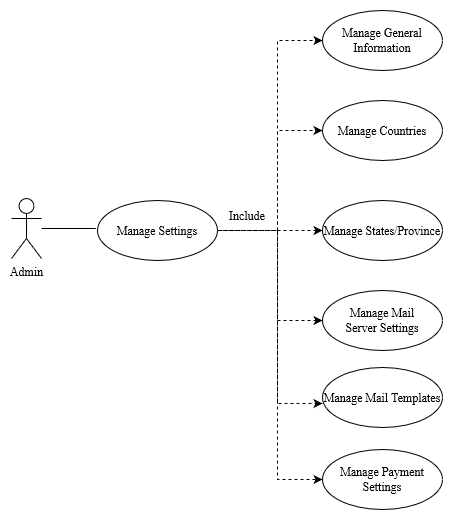

The diagram above was exported from draw.io. Its source (the exported page's mxGraphModel, read from the mxfile embedded in the PNG):
<mxGraphModel dx="865" dy="-1760" grid="1" gridSize="10" guides="1" tooltips="1" connect="1" arrows="1" fold="1" page="1" pageScale="1" pageWidth="850" pageHeight="1100" math="0" shadow="0">
  <root>
    <mxCell id="0" />
    <mxCell id="1" parent="0" />
    <mxCell id="uMVn1RTVaYBR63rdDLGu-1" style="edgeStyle=orthogonalEdgeStyle;rounded=0;orthogonalLoop=1;jettySize=auto;html=1;entryX=0;entryY=0.5;entryDx=0;entryDy=0;dashed=1;fontFamily=Times New Roman;" edge="1" parent="1" source="uMVn1RTVaYBR63rdDLGu-6" target="uMVn1RTVaYBR63rdDLGu-8">
      <mxGeometry relative="1" as="geometry">
        <Array as="points">
          <mxPoint x="366" y="2855" />
          <mxPoint x="366" y="2665" />
        </Array>
      </mxGeometry>
    </mxCell>
    <mxCell id="uMVn1RTVaYBR63rdDLGu-2" style="edgeStyle=orthogonalEdgeStyle;rounded=0;orthogonalLoop=1;jettySize=auto;html=1;entryX=0;entryY=0.5;entryDx=0;entryDy=0;dashed=1;fontFamily=Times New Roman;" edge="1" parent="1" source="uMVn1RTVaYBR63rdDLGu-6" target="uMVn1RTVaYBR63rdDLGu-9">
      <mxGeometry relative="1" as="geometry">
        <Array as="points">
          <mxPoint x="366" y="2855" />
          <mxPoint x="366" y="2755" />
        </Array>
      </mxGeometry>
    </mxCell>
    <mxCell id="uMVn1RTVaYBR63rdDLGu-3" style="edgeStyle=orthogonalEdgeStyle;rounded=0;orthogonalLoop=1;jettySize=auto;html=1;entryX=0;entryY=0.5;entryDx=0;entryDy=0;dashed=1;fontFamily=Times New Roman;" edge="1" parent="1" source="uMVn1RTVaYBR63rdDLGu-6" target="uMVn1RTVaYBR63rdDLGu-10">
      <mxGeometry relative="1" as="geometry" />
    </mxCell>
    <mxCell id="uMVn1RTVaYBR63rdDLGu-4" style="edgeStyle=orthogonalEdgeStyle;rounded=0;orthogonalLoop=1;jettySize=auto;html=1;entryX=0;entryY=0.5;entryDx=0;entryDy=0;dashed=1;fontFamily=Times New Roman;" edge="1" parent="1" source="uMVn1RTVaYBR63rdDLGu-6" target="uMVn1RTVaYBR63rdDLGu-7">
      <mxGeometry relative="1" as="geometry">
        <Array as="points">
          <mxPoint x="366" y="2855" />
          <mxPoint x="366" y="2945" />
        </Array>
      </mxGeometry>
    </mxCell>
    <mxCell id="uMVn1RTVaYBR63rdDLGu-5" style="edgeStyle=orthogonalEdgeStyle;rounded=0;orthogonalLoop=1;jettySize=auto;html=1;dashed=1;entryX=0;entryY=0.6;entryDx=0;entryDy=0;entryPerimeter=0;fontFamily=Times New Roman;" edge="1" parent="1" source="uMVn1RTVaYBR63rdDLGu-6" target="uMVn1RTVaYBR63rdDLGu-11">
      <mxGeometry relative="1" as="geometry">
        <Array as="points">
          <mxPoint x="366" y="2855" />
          <mxPoint x="366" y="3028" />
        </Array>
        <mxPoint x="391" y="3046" as="targetPoint" />
      </mxGeometry>
    </mxCell>
    <mxCell id="uMVn1RTVaYBR63rdDLGu-6" value="Manage Settings" style="shape=ellipse;html=1;strokeWidth=1;fontStyle=0;whiteSpace=wrap;align=center;perimeter=ellipsePerimeter;fontFamily=Times New Roman;" vertex="1" parent="1">
      <mxGeometry x="186" y="2825" width="120" height="60" as="geometry" />
    </mxCell>
    <mxCell id="uMVn1RTVaYBR63rdDLGu-7" value="&lt;div&gt;Manage Mail &lt;br&gt;&lt;/div&gt;&lt;div&gt;Server Settings&lt;/div&gt;" style="shape=ellipse;html=1;strokeWidth=1;fontStyle=0;whiteSpace=wrap;align=center;perimeter=ellipsePerimeter;fontFamily=Times New Roman;" vertex="1" parent="1">
      <mxGeometry x="411" y="2915" width="120" height="60" as="geometry" />
    </mxCell>
    <mxCell id="uMVn1RTVaYBR63rdDLGu-8" value="Manage General Information" style="shape=ellipse;html=1;strokeWidth=1;fontStyle=0;whiteSpace=wrap;align=center;perimeter=ellipsePerimeter;fontFamily=Times New Roman;" vertex="1" parent="1">
      <mxGeometry x="411" y="2635" width="120" height="60" as="geometry" />
    </mxCell>
    <mxCell id="uMVn1RTVaYBR63rdDLGu-9" value="Manage Countries" style="shape=ellipse;html=1;strokeWidth=1;fontStyle=0;whiteSpace=wrap;align=center;perimeter=ellipsePerimeter;fontFamily=Times New Roman;" vertex="1" parent="1">
      <mxGeometry x="411" y="2725" width="120" height="60" as="geometry" />
    </mxCell>
    <mxCell id="uMVn1RTVaYBR63rdDLGu-10" value="Manage States/Province" style="shape=ellipse;html=1;strokeWidth=1;fontStyle=0;whiteSpace=wrap;align=center;perimeter=ellipsePerimeter;fontFamily=Times New Roman;" vertex="1" parent="1">
      <mxGeometry x="411" y="2825" width="120" height="60" as="geometry" />
    </mxCell>
    <mxCell id="uMVn1RTVaYBR63rdDLGu-11" value="Manage Mail Templates" style="shape=ellipse;html=1;strokeWidth=1;fontStyle=0;whiteSpace=wrap;align=center;perimeter=ellipsePerimeter;fontFamily=Times New Roman;" vertex="1" parent="1">
      <mxGeometry x="411" y="2992" width="120" height="60" as="geometry" />
    </mxCell>
    <mxCell id="uMVn1RTVaYBR63rdDLGu-12" value="Include" style="text;html=1;strokeColor=none;fillColor=none;align=center;verticalAlign=middle;whiteSpace=wrap;rounded=0;fontFamily=Times New Roman;" vertex="1" parent="1">
      <mxGeometry x="306" y="2825" width="60" height="30" as="geometry" />
    </mxCell>
    <mxCell id="uMVn1RTVaYBR63rdDLGu-13" value="&lt;div&gt;Manage Payment &lt;br&gt;&lt;/div&gt;&lt;div&gt;Settings&lt;br&gt;&lt;/div&gt;" style="shape=ellipse;html=1;strokeWidth=1;fontStyle=0;whiteSpace=wrap;align=center;perimeter=ellipsePerimeter;fontFamily=Times New Roman;" vertex="1" parent="1">
      <mxGeometry x="411" y="3074" width="120" height="60" as="geometry" />
    </mxCell>
    <mxCell id="uMVn1RTVaYBR63rdDLGu-14" style="edgeStyle=orthogonalEdgeStyle;rounded=0;orthogonalLoop=1;jettySize=auto;html=1;entryX=0;entryY=0.5;entryDx=0;entryDy=0;dashed=1;fontFamily=Times New Roman;" edge="1" parent="1" target="uMVn1RTVaYBR63rdDLGu-13">
      <mxGeometry relative="1" as="geometry">
        <Array as="points">
          <mxPoint x="366" y="2855" />
          <mxPoint x="366" y="3104" />
        </Array>
        <mxPoint x="308" y="2854.9999999999995" as="sourcePoint" />
        <mxPoint x="413" y="3055" as="targetPoint" />
      </mxGeometry>
    </mxCell>
    <mxCell id="uMVn1RTVaYBR63rdDLGu-15" style="edgeStyle=orthogonalEdgeStyle;rounded=0;orthogonalLoop=1;jettySize=auto;html=1;strokeColor=default;fontFamily=Times New Roman;endArrow=none;endFill=0;" edge="1" parent="1" source="uMVn1RTVaYBR63rdDLGu-16">
      <mxGeometry relative="1" as="geometry">
        <mxPoint x="184.35294117647072" y="2853" as="targetPoint" />
      </mxGeometry>
    </mxCell>
    <mxCell id="uMVn1RTVaYBR63rdDLGu-16" value="Admin" style="shape=umlActor;html=1;verticalLabelPosition=bottom;verticalAlign=top;align=center;fontFamily=Times New Roman;" vertex="1" parent="1">
      <mxGeometry x="100" y="2823" width="30" height="60" as="geometry" />
    </mxCell>
  </root>
</mxGraphModel>